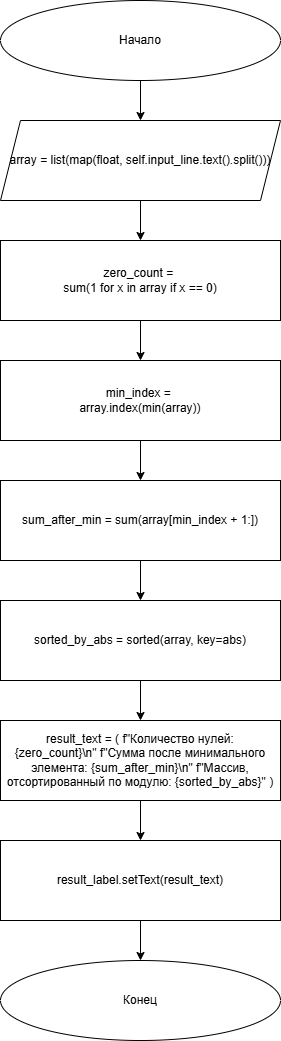

The diagram above was exported from draw.io. Its source (the exported page's mxGraphModel, read from the mxfile embedded in the PNG):
<mxGraphModel dx="1156" dy="604" grid="1" gridSize="10" guides="1" tooltips="1" connect="1" arrows="1" fold="1" page="1" pageScale="1" pageWidth="827" pageHeight="1169" math="0" shadow="0">
  <root>
    <mxCell id="0" />
    <mxCell id="1" parent="0" />
    <mxCell id="kmYqvXEPB1O2jEuPstAZ-125" style="edgeStyle=orthogonalEdgeStyle;rounded=0;orthogonalLoop=1;jettySize=auto;html=1;" edge="1" parent="1" source="kmYqvXEPB1O2jEuPstAZ-114" target="kmYqvXEPB1O2jEuPstAZ-115">
      <mxGeometry relative="1" as="geometry" />
    </mxCell>
    <mxCell id="kmYqvXEPB1O2jEuPstAZ-114" value="Начало" style="ellipse;whiteSpace=wrap;html=1;" vertex="1" parent="1">
      <mxGeometry x="280" y="40" width="280" height="80" as="geometry" />
    </mxCell>
    <mxCell id="kmYqvXEPB1O2jEuPstAZ-126" style="edgeStyle=orthogonalEdgeStyle;rounded=0;orthogonalLoop=1;jettySize=auto;html=1;" edge="1" parent="1" source="kmYqvXEPB1O2jEuPstAZ-115" target="kmYqvXEPB1O2jEuPstAZ-116">
      <mxGeometry relative="1" as="geometry" />
    </mxCell>
    <UserObject label="array = list(map(float, self.input_line.text().split()))" link="array = list(map(float, self.input_line.text().split()))" id="kmYqvXEPB1O2jEuPstAZ-115">
      <mxCell style="shape=parallelogram;perimeter=parallelogramPerimeter;whiteSpace=wrap;html=1;fixedSize=1;" vertex="1" parent="1">
        <mxGeometry x="280" y="160" width="280" height="80" as="geometry" />
      </mxCell>
    </UserObject>
    <mxCell id="kmYqvXEPB1O2jEuPstAZ-127" style="edgeStyle=orthogonalEdgeStyle;rounded=0;orthogonalLoop=1;jettySize=auto;html=1;" edge="1" parent="1" source="kmYqvXEPB1O2jEuPstAZ-116" target="kmYqvXEPB1O2jEuPstAZ-117">
      <mxGeometry relative="1" as="geometry" />
    </mxCell>
    <mxCell id="kmYqvXEPB1O2jEuPstAZ-116" value="zero_count =&amp;nbsp;&lt;div&gt;sum(1 for x in array if x == 0)&lt;/div&gt;" style="rounded=0;whiteSpace=wrap;html=1;" vertex="1" parent="1">
      <mxGeometry x="280" y="280" width="280" height="80" as="geometry" />
    </mxCell>
    <mxCell id="kmYqvXEPB1O2jEuPstAZ-128" style="edgeStyle=orthogonalEdgeStyle;rounded=0;orthogonalLoop=1;jettySize=auto;html=1;" edge="1" parent="1" source="kmYqvXEPB1O2jEuPstAZ-117" target="kmYqvXEPB1O2jEuPstAZ-118">
      <mxGeometry relative="1" as="geometry" />
    </mxCell>
    <UserObject label="min_index =&amp;nbsp;&lt;div&gt;array.index(min(array))&lt;/div&gt;" link="min_index = array.index(min(array))" id="kmYqvXEPB1O2jEuPstAZ-117">
      <mxCell style="rounded=0;whiteSpace=wrap;html=1;" vertex="1" parent="1">
        <mxGeometry x="280" y="400" width="280" height="80" as="geometry" />
      </mxCell>
    </UserObject>
    <mxCell id="kmYqvXEPB1O2jEuPstAZ-129" style="edgeStyle=orthogonalEdgeStyle;rounded=0;orthogonalLoop=1;jettySize=auto;html=1;" edge="1" parent="1" source="kmYqvXEPB1O2jEuPstAZ-118" target="kmYqvXEPB1O2jEuPstAZ-119">
      <mxGeometry relative="1" as="geometry" />
    </mxCell>
    <mxCell id="kmYqvXEPB1O2jEuPstAZ-118" value="sum_after_min = sum(array[min_index + 1:])" style="rounded=0;whiteSpace=wrap;html=1;" vertex="1" parent="1">
      <mxGeometry x="280" y="520" width="280" height="80" as="geometry" />
    </mxCell>
    <mxCell id="kmYqvXEPB1O2jEuPstAZ-130" style="edgeStyle=orthogonalEdgeStyle;rounded=0;orthogonalLoop=1;jettySize=auto;html=1;" edge="1" parent="1" source="kmYqvXEPB1O2jEuPstAZ-119" target="kmYqvXEPB1O2jEuPstAZ-120">
      <mxGeometry relative="1" as="geometry" />
    </mxCell>
    <mxCell id="kmYqvXEPB1O2jEuPstAZ-119" value="sorted_by_abs = sorted(array, key=abs)" style="rounded=0;whiteSpace=wrap;html=1;" vertex="1" parent="1">
      <mxGeometry x="280" y="640" width="280" height="80" as="geometry" />
    </mxCell>
    <mxCell id="kmYqvXEPB1O2jEuPstAZ-131" style="edgeStyle=orthogonalEdgeStyle;rounded=0;orthogonalLoop=1;jettySize=auto;html=1;" edge="1" parent="1" source="kmYqvXEPB1O2jEuPstAZ-120" target="kmYqvXEPB1O2jEuPstAZ-123">
      <mxGeometry relative="1" as="geometry" />
    </mxCell>
    <mxCell id="kmYqvXEPB1O2jEuPstAZ-120" value="&lt;div&gt;result_text = (&amp;nbsp;&lt;span style=&quot;background-color: transparent; color: light-dark(rgb(0, 0, 0), rgb(255, 255, 255));&quot;&gt;f&quot;Количество нулей: {zero_count}\n&quot;&amp;nbsp;&lt;/span&gt;&lt;span style=&quot;background-color: transparent; color: light-dark(rgb(0, 0, 0), rgb(255, 255, 255));&quot;&gt;f&quot;Сумма после минимального элемента: {sum_after_min}\n&quot;&amp;nbsp;&lt;/span&gt;&lt;span style=&quot;background-color: transparent; color: light-dark(rgb(0, 0, 0), rgb(255, 255, 255));&quot;&gt;f&quot;Массив, отсортированный по модулю: {sorted_by_abs}&quot;&amp;nbsp;&lt;/span&gt;&lt;span style=&quot;background-color: transparent; color: light-dark(rgb(0, 0, 0), rgb(255, 255, 255));&quot;&gt;)&lt;/span&gt;&lt;/div&gt;" style="rounded=0;whiteSpace=wrap;html=1;" vertex="1" parent="1">
      <mxGeometry x="280" y="760" width="280" height="80" as="geometry" />
    </mxCell>
    <mxCell id="kmYqvXEPB1O2jEuPstAZ-132" style="edgeStyle=orthogonalEdgeStyle;rounded=0;orthogonalLoop=1;jettySize=auto;html=1;" edge="1" parent="1" source="kmYqvXEPB1O2jEuPstAZ-123" target="kmYqvXEPB1O2jEuPstAZ-124">
      <mxGeometry relative="1" as="geometry" />
    </mxCell>
    <mxCell id="kmYqvXEPB1O2jEuPstAZ-123" value="result_label.setText(result_text)" style="rounded=0;whiteSpace=wrap;html=1;" vertex="1" parent="1">
      <mxGeometry x="280" y="880" width="280" height="80" as="geometry" />
    </mxCell>
    <mxCell id="kmYqvXEPB1O2jEuPstAZ-124" value="Конец" style="ellipse;whiteSpace=wrap;html=1;" vertex="1" parent="1">
      <mxGeometry x="280" y="1000" width="280" height="80" as="geometry" />
    </mxCell>
  </root>
</mxGraphModel>